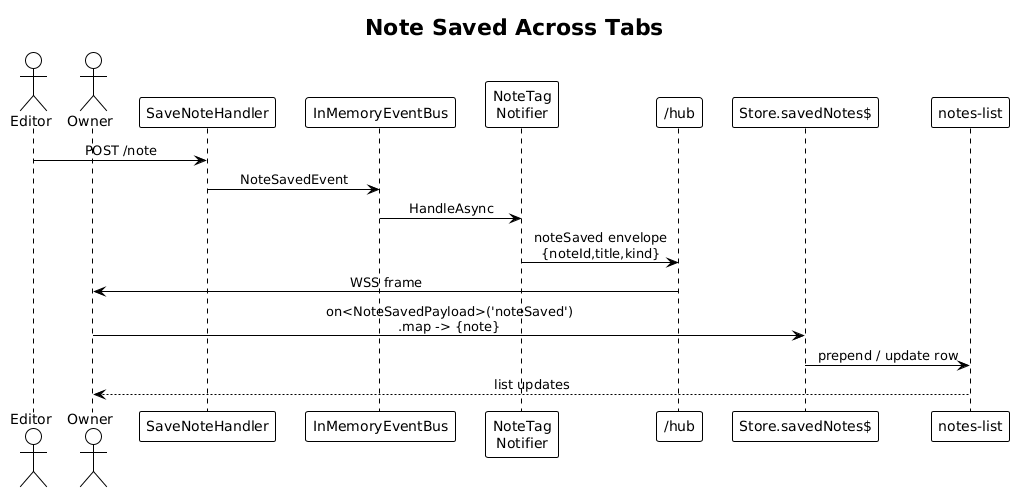

The diagram above was rendered by PlantUML. Its source (embedded in the PNG):
@startuml
!theme plain
skinparam sequenceMessageAlign center

title Note Saved Across Tabs

actor B as "Editor"
actor A as "Owner"
participant "SaveNoteHandler" as SH
participant "InMemoryEventBus" as BUS
participant "NoteTag\nNotifier" as NOT
participant "/hub" as HUB
participant "Store.savedNotes$" as ST
participant "notes-list" as NL

B -> SH: POST /note
SH -> BUS: NoteSavedEvent
BUS -> NOT: HandleAsync
NOT -> HUB: noteSaved envelope\n{noteId,title,kind}
HUB -> A: WSS frame
A -> ST: on<NoteSavedPayload>('noteSaved')\n.map -> {note}
ST -> NL: prepend / update row
NL --> A: list updates
@enduml